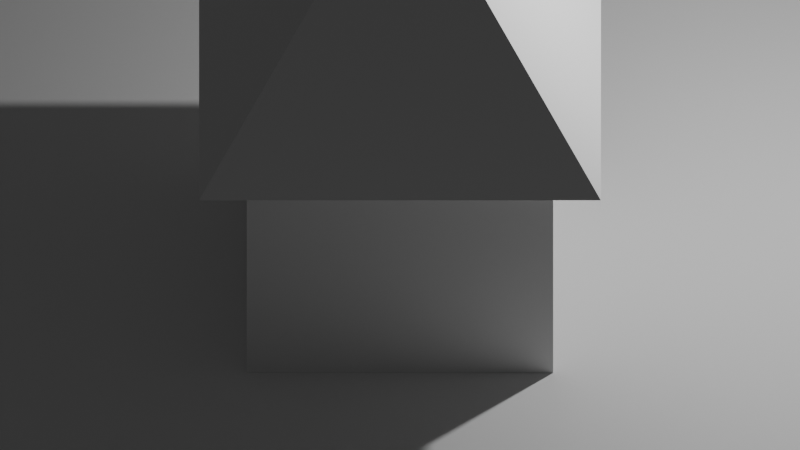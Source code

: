 # Source: house.blend  (saved by Blender 4.3.32; exported with 4.5.12 LTS)
import bpy
from mathutils import Matrix  # noqa: F401  (used for matrix-valued properties, if any)

bpy.ops.wm.read_factory_settings(use_empty=True)
scene = bpy.context.scene
scene.name = 'Scene'

# ---- collections
col_collection = bpy.data.collections.new('Collection'); scene.collection.children.link(col_collection)

# ---- materials (node trees are filled in below, after node groups)
mat_material = bpy.data.materials.new('Material')
mat_material.alpha_threshold = 0.0
mat_material.roughness = 0.5
mat_material.line_color = (0.0, 0.0, 0.0, 1.0)

# ---- material node trees
mat_material.use_nodes = True; mat_material.node_tree.nodes.clear()
_N = mat_material.node_tree.nodes; _L = mat_material.node_tree.links
n0 = _N.new('ShaderNodeOutputMaterial'); n0.name = 'Material Output'; n0.location = (300, 300)
n1 = _N.new('ShaderNodeBsdfPrincipled'); n1.name = 'Principled BSDF'; n1.location = (10, 300)
n1.inputs[3].default_value = 1.45
_L.new(n1.outputs[0], n0.inputs[0])
n0.is_active_output = True

# ---- world
world_world = bpy.data.worlds.new('World'); scene.world = world_world
world_world.use_nodes = True; world_world.node_tree.nodes.clear()
_N = world_world.node_tree.nodes; _L = world_world.node_tree.links
n0 = _N.new('ShaderNodeOutputWorld'); n0.name = 'World Output'; n0.location = (300, 300)
n1 = _N.new('ShaderNodeBackground'); n1.name = 'Background'; n1.location = (10, 300)
n1.inputs[0].default_value = (0.05088, 0.05088, 0.05088, 1.0)
_L.new(n1.outputs[0], n0.inputs[0])
n0.is_active_output = True
world_world.color = (0.05088, 0.05088, 0.05088)
world_world.sun_shadow_jitter_overblur = 0.0

# ---- cameras
cam_camera = bpy.data.cameras.new('Camera')
cam_camera.type = 'ORTHO'
cam_camera.clip_end = 100.0
cam_camera.ortho_scale = 7.314

# ---- lights
light_light = bpy.data.lights.new('Light', 'POINT')
light_light.energy = 1000.0
light_light.shadow_soft_size = 0.1

# ---- meshes
me_cube = bpy.data.meshes.new('Cube')
me_cube.from_pydata([(9.948, 9.948, 0.06573), (9.948, 9.948, -0.06573), (9.948, -9.948, 0.06573), (9.948, -9.948, -0.06573), (-9.948, 9.948, 0.06573), (-9.948, 9.948, -0.06573), (-9.948, -9.948, 0.06573), (-9.948, -9.948, -0.06573)], [], [(0, 4, 6, 2), (3, 2, 6, 7), (7, 6, 4, 5), (5, 1, 3, 7), (1, 0, 2, 3), (5, 4, 0, 1)])
_uv = me_cube.uv_layers.new(name='UVMap')
_uv.uv.foreach_set('vector', [0.625, 0.5, 0.875, 0.5, 0.875, 0.75, 0.625, 0.75, 0.375, 0.75, 0.625, 0.75, 0.625, 1.0, 0.375, 1.0, 0.375, 0.0, 0.625, 0.0, 0.625, 0.25, 0.375, 0.25, 0.125, 0.5, 0.375, 0.5, 0.375, 0.75, 0.125, 0.75, 0.375, 0.5, 0.625, 0.5, 0.625, 0.75, 0.375, 0.75, 0.375, 0.25, 0.625, 0.25, 0.625, 0.5, 0.375, 0.5])
me_cube.materials.append(mat_material)
me_cube.use_mirror_vertex_groups = False
me_cube.update()
me_cube_001 = bpy.data.meshes.new('Cube.001')
me_cube_001.from_pydata([(-1.837, -1.837, -1.0), (-0.06579, -0.06579, 1.534), (-1.837, 1.837, -1.0), (-0.06579, 0.06579, 1.534), (1.837, -1.837, -1.0), (0.06579, -0.06579, 1.534), (1.837, 1.837, -1.0), (0.06579, 0.06579, 1.534)], [], [(0, 1, 3, 2), (2, 3, 7, 6), (6, 7, 5, 4), (4, 5, 1, 0), (2, 6, 4, 0), (7, 3, 1, 5)])
_uv = me_cube_001.uv_layers.new(name='UVMap')
_uv.uv.foreach_set('vector', [0.375, 0.0, 0.625, 0.0, 0.625, 0.25, 0.375, 0.25, 0.375, 0.25, 0.625, 0.25, 0.625, 0.5, 0.375, 0.5, 0.375, 0.5, 0.625, 0.5, 0.625, 0.75, 0.375, 0.75, 0.375, 0.75, 0.625, 0.75, 0.625, 1.0, 0.375, 1.0, 0.125, 0.5, 0.375, 0.5, 0.375, 0.75, 0.125, 0.75, 0.625, 0.5, 0.875, 0.5, 0.875, 0.75, 0.625, 0.75])
me_cube_001.update()
me_cube_002 = bpy.data.meshes.new('Cube.002')
me_cube_002.from_pydata([(-1.0, -1.0, -1.0), (-1.0, -1.0, 1.0), (-1.0, 1.0, -1.0), (-1.0, 1.0, 1.0), (1.0, -1.0, -1.0), (1.0, -1.0, 1.0), (1.0, 1.0, -1.0), (1.0, 1.0, 1.0)], [], [(0, 1, 3, 2), (2, 3, 7, 6), (6, 7, 5, 4), (4, 5, 1, 0), (2, 6, 4, 0), (7, 3, 1, 5)])
_uv = me_cube_002.uv_layers.new(name='UVMap')
_uv.uv.foreach_set('vector', [0.375, 0.0, 0.625, 0.0, 0.625, 0.25, 0.375, 0.25, 0.375, 0.25, 0.625, 0.25, 0.625, 0.5, 0.375, 0.5, 0.375, 0.5, 0.625, 0.5, 0.625, 0.75, 0.375, 0.75, 0.375, 0.75, 0.625, 0.75, 0.625, 1.0, 0.375, 1.0, 0.125, 0.5, 0.375, 0.5, 0.375, 0.75, 0.125, 0.75, 0.625, 0.5, 0.875, 0.5, 0.875, 0.75, 0.625, 0.75])
me_cube_002.update()

# ---- objects
ob_cube = bpy.data.objects.new('Cube', me_cube)
ob_light = bpy.data.objects.new('Light', light_light)
ob_camera = bpy.data.objects.new('Camera', cam_camera)
ob_cube_001 = bpy.data.objects.new('Cube.001', me_cube_001)
ob_cube_002 = bpy.data.objects.new('Cube.002', me_cube_002)

# ---- transforms, parenting, visibility, modifiers, constraints
ob_cube.location = (0.0, 0.0, 0.0)
ob_cube.lock_rotations_4d = False
ob_cube.empty_display_type = 'ARROWS'
ob_cube.lineart.crease_threshold = 0.0
ob_light.location = (4.076, 1.005, 5.904)
ob_light.rotation_euler = (0.6503, 0.05522, 1.866)
ob_light.lock_rotations_4d = False
ob_light.empty_display_type = 'ARROWS'
ob_light.color = (0.0, 0.0, 0.0, 0.0)
ob_light.lineart.crease_threshold = 0.0
ob_camera.location = (0.0, -20.41, 17.78)
ob_camera.rotation_euler = (0.8727, 0.0, 0.0)
ob_camera.lock_rotations_4d = False
ob_camera.empty_display_type = 'ARROWS'
ob_camera.color = (0.0, 0.0, 0.0, 0.0)
ob_camera.display_type = 'WIRE'
ob_camera.lineart.crease_threshold = 0.0
ob_cube_001.location = (0.0, 0.0, 3.491)
ob_cube_002.location = (0.0, 0.0, 1.129)
ob_cube_002.scale = (1.401, 1.401, 1.401)

# ---- collection membership
col_collection.objects.link(ob_cube)
col_collection.objects.link(ob_light)
col_collection.objects.link(ob_camera)
col_collection.objects.link(ob_cube_001)
col_collection.objects.link(ob_cube_002)

# ---- scene / render settings (as saved in the file)
scene.camera = ob_camera
scene.frame_start = 1; scene.frame_end = 250; scene.frame_set(20)
scene.render.engine = 'CYCLES'
bpy.context.view_layer.update()
